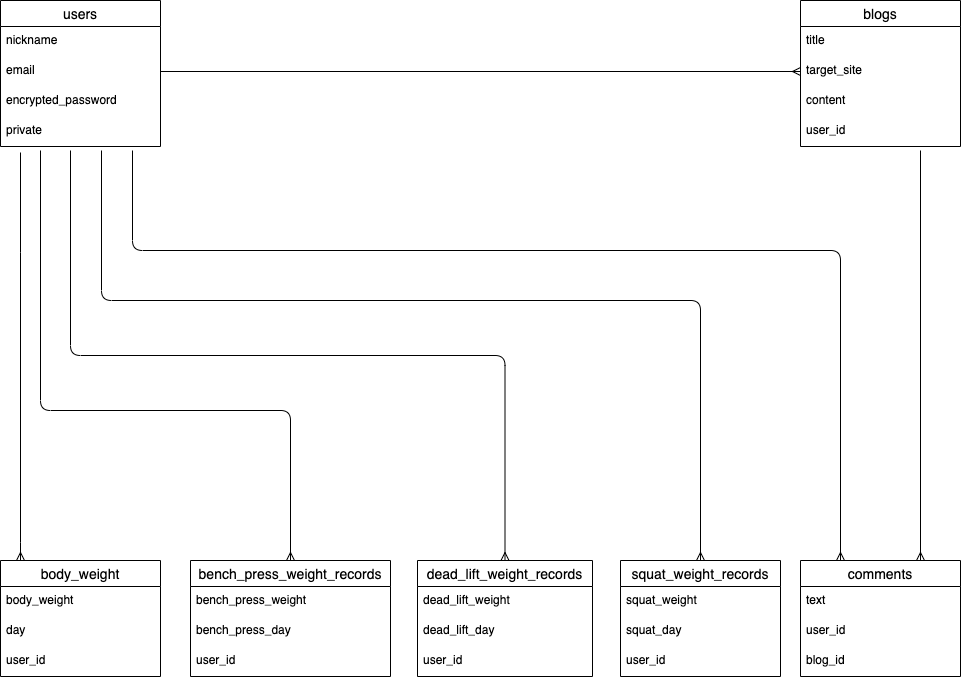

The diagram above was exported from draw.io. Its source (the exported page's mxGraphModel, read from the mxfile embedded in the PNG):
<mxGraphModel dx="298" dy="785" grid="1" gridSize="10" guides="1" tooltips="1" connect="1" arrows="1" fold="1" page="1" pageScale="1" pageWidth="1169" pageHeight="827" math="0" shadow="0">
  <root>
    <mxCell id="0" />
    <mxCell id="1" parent="0" />
    <mxCell id="6" value="body_weight" style="swimlane;fontStyle=0;childLayout=stackLayout;horizontal=1;startSize=26;horizontalStack=0;resizeParent=1;resizeParentMax=0;resizeLast=0;collapsible=1;marginBottom=0;align=center;fontSize=14;" parent="1" vertex="1">
      <mxGeometry x="80" y="640" width="160" height="116" as="geometry" />
    </mxCell>
    <mxCell id="7" value="body_weight" style="text;strokeColor=none;fillColor=none;spacingLeft=4;spacingRight=4;overflow=hidden;rotatable=0;points=[[0,0.5],[1,0.5]];portConstraint=eastwest;fontSize=12;" parent="6" vertex="1">
      <mxGeometry y="26" width="160" height="30" as="geometry" />
    </mxCell>
    <mxCell id="8" value="day" style="text;strokeColor=none;fillColor=none;spacingLeft=4;spacingRight=4;overflow=hidden;rotatable=0;points=[[0,0.5],[1,0.5]];portConstraint=eastwest;fontSize=12;" parent="6" vertex="1">
      <mxGeometry y="56" width="160" height="30" as="geometry" />
    </mxCell>
    <mxCell id="9" value="user_id" style="text;strokeColor=none;fillColor=none;spacingLeft=4;spacingRight=4;overflow=hidden;rotatable=0;points=[[0,0.5],[1,0.5]];portConstraint=eastwest;fontSize=12;" parent="6" vertex="1">
      <mxGeometry y="86" width="160" height="30" as="geometry" />
    </mxCell>
    <mxCell id="2" value="users" style="swimlane;fontStyle=0;childLayout=stackLayout;horizontal=1;startSize=26;horizontalStack=0;resizeParent=1;resizeParentMax=0;resizeLast=0;collapsible=1;marginBottom=0;align=center;fontSize=14;" parent="1" vertex="1">
      <mxGeometry x="80" y="80" width="160" height="146" as="geometry" />
    </mxCell>
    <mxCell id="3" value="nickname" style="text;strokeColor=none;fillColor=none;spacingLeft=4;spacingRight=4;overflow=hidden;rotatable=0;points=[[0,0.5],[1,0.5]];portConstraint=eastwest;fontSize=12;" parent="2" vertex="1">
      <mxGeometry y="26" width="160" height="30" as="geometry" />
    </mxCell>
    <mxCell id="4" value="email" style="text;strokeColor=none;fillColor=none;spacingLeft=4;spacingRight=4;overflow=hidden;rotatable=0;points=[[0,0.5],[1,0.5]];portConstraint=eastwest;fontSize=12;" parent="2" vertex="1">
      <mxGeometry y="56" width="160" height="30" as="geometry" />
    </mxCell>
    <mxCell id="5" value="encrypted_password" style="text;strokeColor=none;fillColor=none;spacingLeft=4;spacingRight=4;overflow=hidden;rotatable=0;points=[[0,0.5],[1,0.5]];portConstraint=eastwest;fontSize=12;" parent="2" vertex="1">
      <mxGeometry y="86" width="160" height="30" as="geometry" />
    </mxCell>
    <mxCell id="59" value="private" style="text;strokeColor=none;fillColor=none;spacingLeft=4;spacingRight=4;overflow=hidden;rotatable=0;points=[[0,0.5],[1,0.5]];portConstraint=eastwest;fontSize=12;" parent="2" vertex="1">
      <mxGeometry y="116" width="160" height="30" as="geometry" />
    </mxCell>
    <mxCell id="10" value="bench_press_weight_records" style="swimlane;fontStyle=0;childLayout=stackLayout;horizontal=1;startSize=26;horizontalStack=0;resizeParent=1;resizeParentMax=0;resizeLast=0;collapsible=1;marginBottom=0;align=center;fontSize=14;" parent="1" vertex="1">
      <mxGeometry x="270" y="640" width="200" height="116" as="geometry" />
    </mxCell>
    <mxCell id="12" value="bench_press_weight" style="text;strokeColor=none;fillColor=none;spacingLeft=4;spacingRight=4;overflow=hidden;rotatable=0;points=[[0,0.5],[1,0.5]];portConstraint=eastwest;fontSize=12;" parent="10" vertex="1">
      <mxGeometry y="26" width="200" height="30" as="geometry" />
    </mxCell>
    <mxCell id="35" value="bench_press_day" style="text;strokeColor=none;fillColor=none;spacingLeft=4;spacingRight=4;overflow=hidden;rotatable=0;points=[[0,0.5],[1,0.5]];portConstraint=eastwest;fontSize=12;" parent="10" vertex="1">
      <mxGeometry y="56" width="200" height="30" as="geometry" />
    </mxCell>
    <mxCell id="13" value="user_id" style="text;strokeColor=none;fillColor=none;spacingLeft=4;spacingRight=4;overflow=hidden;rotatable=0;points=[[0,0.5],[1,0.5]];portConstraint=eastwest;fontSize=12;" parent="10" vertex="1">
      <mxGeometry y="86" width="200" height="30" as="geometry" />
    </mxCell>
    <mxCell id="14" value="dead_lift_weight_records" style="swimlane;fontStyle=0;childLayout=stackLayout;horizontal=1;startSize=26;horizontalStack=0;resizeParent=1;resizeParentMax=0;resizeLast=0;collapsible=1;marginBottom=0;align=center;fontSize=14;" parent="1" vertex="1">
      <mxGeometry x="497" y="640" width="175" height="116" as="geometry" />
    </mxCell>
    <mxCell id="15" value="dead_lift_weight" style="text;strokeColor=none;fillColor=none;spacingLeft=4;spacingRight=4;overflow=hidden;rotatable=0;points=[[0,0.5],[1,0.5]];portConstraint=eastwest;fontSize=12;" parent="14" vertex="1">
      <mxGeometry y="26" width="175" height="30" as="geometry" />
    </mxCell>
    <mxCell id="16" value="dead_lift_day" style="text;strokeColor=none;fillColor=none;spacingLeft=4;spacingRight=4;overflow=hidden;rotatable=0;points=[[0,0.5],[1,0.5]];portConstraint=eastwest;fontSize=12;" parent="14" vertex="1">
      <mxGeometry y="56" width="175" height="30" as="geometry" />
    </mxCell>
    <mxCell id="17" value="user_id" style="text;strokeColor=none;fillColor=none;spacingLeft=4;spacingRight=4;overflow=hidden;rotatable=0;points=[[0,0.5],[1,0.5]];portConstraint=eastwest;fontSize=12;" parent="14" vertex="1">
      <mxGeometry y="86" width="175" height="30" as="geometry" />
    </mxCell>
    <mxCell id="18" value="squat_weight_records" style="swimlane;fontStyle=0;childLayout=stackLayout;horizontal=1;startSize=26;horizontalStack=0;resizeParent=1;resizeParentMax=0;resizeLast=0;collapsible=1;marginBottom=0;align=center;fontSize=14;" parent="1" vertex="1">
      <mxGeometry x="700" y="640" width="160" height="116" as="geometry" />
    </mxCell>
    <mxCell id="19" value="squat_weight" style="text;strokeColor=none;fillColor=none;spacingLeft=4;spacingRight=4;overflow=hidden;rotatable=0;points=[[0,0.5],[1,0.5]];portConstraint=eastwest;fontSize=12;" parent="18" vertex="1">
      <mxGeometry y="26" width="160" height="30" as="geometry" />
    </mxCell>
    <mxCell id="20" value="squat_day" style="text;strokeColor=none;fillColor=none;spacingLeft=4;spacingRight=4;overflow=hidden;rotatable=0;points=[[0,0.5],[1,0.5]];portConstraint=eastwest;fontSize=12;" parent="18" vertex="1">
      <mxGeometry y="56" width="160" height="30" as="geometry" />
    </mxCell>
    <mxCell id="21" value="user_id" style="text;strokeColor=none;fillColor=none;spacingLeft=4;spacingRight=4;overflow=hidden;rotatable=0;points=[[0,0.5],[1,0.5]];portConstraint=eastwest;fontSize=12;" parent="18" vertex="1">
      <mxGeometry y="86" width="160" height="30" as="geometry" />
    </mxCell>
    <mxCell id="22" value="comments" style="swimlane;fontStyle=0;childLayout=stackLayout;horizontal=1;startSize=26;horizontalStack=0;resizeParent=1;resizeParentMax=0;resizeLast=0;collapsible=1;marginBottom=0;align=center;fontSize=14;" parent="1" vertex="1">
      <mxGeometry x="880" y="640" width="160" height="116" as="geometry" />
    </mxCell>
    <mxCell id="23" value="text" style="text;strokeColor=none;fillColor=none;spacingLeft=4;spacingRight=4;overflow=hidden;rotatable=0;points=[[0,0.5],[1,0.5]];portConstraint=eastwest;fontSize=12;" parent="22" vertex="1">
      <mxGeometry y="26" width="160" height="30" as="geometry" />
    </mxCell>
    <mxCell id="24" value="user_id" style="text;strokeColor=none;fillColor=none;spacingLeft=4;spacingRight=4;overflow=hidden;rotatable=0;points=[[0,0.5],[1,0.5]];portConstraint=eastwest;fontSize=12;" parent="22" vertex="1">
      <mxGeometry y="56" width="160" height="30" as="geometry" />
    </mxCell>
    <mxCell id="25" value="blog_id" style="text;strokeColor=none;fillColor=none;spacingLeft=4;spacingRight=4;overflow=hidden;rotatable=0;points=[[0,0.5],[1,0.5]];portConstraint=eastwest;fontSize=12;" parent="22" vertex="1">
      <mxGeometry y="86" width="160" height="30" as="geometry" />
    </mxCell>
    <mxCell id="26" value="blogs" style="swimlane;fontStyle=0;childLayout=stackLayout;horizontal=1;startSize=26;horizontalStack=0;resizeParent=1;resizeParentMax=0;resizeLast=0;collapsible=1;marginBottom=0;align=center;fontSize=14;" parent="1" vertex="1">
      <mxGeometry x="880" y="80" width="160" height="146" as="geometry" />
    </mxCell>
    <mxCell id="27" value="title" style="text;strokeColor=none;fillColor=none;spacingLeft=4;spacingRight=4;overflow=hidden;rotatable=0;points=[[0,0.5],[1,0.5]];portConstraint=eastwest;fontSize=12;" parent="26" vertex="1">
      <mxGeometry y="26" width="160" height="30" as="geometry" />
    </mxCell>
    <mxCell id="28" value="target_site" style="text;strokeColor=none;fillColor=none;spacingLeft=4;spacingRight=4;overflow=hidden;rotatable=0;points=[[0,0.5],[1,0.5]];portConstraint=eastwest;fontSize=12;" parent="26" vertex="1">
      <mxGeometry y="56" width="160" height="30" as="geometry" />
    </mxCell>
    <mxCell id="29" value="content" style="text;strokeColor=none;fillColor=none;spacingLeft=4;spacingRight=4;overflow=hidden;rotatable=0;points=[[0,0.5],[1,0.5]];portConstraint=eastwest;fontSize=12;" parent="26" vertex="1">
      <mxGeometry y="86" width="160" height="30" as="geometry" />
    </mxCell>
    <mxCell id="63" value="user_id" style="text;strokeColor=none;fillColor=none;spacingLeft=4;spacingRight=4;overflow=hidden;rotatable=0;points=[[0,0.5],[1,0.5]];portConstraint=eastwest;fontSize=12;" parent="26" vertex="1">
      <mxGeometry y="116" width="160" height="30" as="geometry" />
    </mxCell>
    <mxCell id="44" value="" style="fontSize=12;html=1;endArrow=ERmany;rounded=0;startArrow=none;startFill=0;" parent="1" edge="1">
      <mxGeometry width="100" height="100" relative="1" as="geometry">
        <mxPoint x="100" y="232" as="sourcePoint" />
        <mxPoint x="100" y="640" as="targetPoint" />
        <Array as="points">
          <mxPoint x="100" y="332" />
          <mxPoint x="100" y="622" />
        </Array>
      </mxGeometry>
    </mxCell>
    <mxCell id="45" value="" style="edgeStyle=orthogonalEdgeStyle;fontSize=12;html=1;endArrow=ERmany;entryX=0.5;entryY=0;entryDx=0;entryDy=0;" parent="1" target="10" edge="1">
      <mxGeometry width="100" height="100" relative="1" as="geometry">
        <mxPoint x="120" y="230" as="sourcePoint" />
        <mxPoint x="130" y="200" as="targetPoint" />
        <Array as="points">
          <mxPoint x="120" y="490" />
          <mxPoint x="370" y="490" />
        </Array>
      </mxGeometry>
    </mxCell>
    <mxCell id="46" value="" style="edgeStyle=orthogonalEdgeStyle;fontSize=12;html=1;endArrow=ERmany;entryX=0.5;entryY=0;entryDx=0;entryDy=0;" parent="1" target="14" edge="1">
      <mxGeometry width="100" height="100" relative="1" as="geometry">
        <mxPoint x="150" y="230" as="sourcePoint" />
        <mxPoint x="580" y="430" as="targetPoint" />
        <Array as="points">
          <mxPoint x="150" y="435" />
          <mxPoint x="585" y="435" />
        </Array>
      </mxGeometry>
    </mxCell>
    <mxCell id="47" value="" style="edgeStyle=orthogonalEdgeStyle;fontSize=12;html=1;endArrow=ERmany;entryX=0.5;entryY=0;entryDx=0;entryDy=0;" parent="1" target="18" edge="1">
      <mxGeometry width="100" height="100" relative="1" as="geometry">
        <mxPoint x="181" y="230" as="sourcePoint" />
        <mxPoint x="580" y="430" as="targetPoint" />
        <Array as="points">
          <mxPoint x="181" y="380" />
          <mxPoint x="780" y="380" />
        </Array>
      </mxGeometry>
    </mxCell>
    <mxCell id="48" value="" style="fontSize=12;html=1;endArrow=ERmany;entryX=0.75;entryY=0;entryDx=0;entryDy=0;" parent="1" target="22" edge="1">
      <mxGeometry width="100" height="100" relative="1" as="geometry">
        <mxPoint x="1000" y="230" as="sourcePoint" />
        <mxPoint x="580" y="430" as="targetPoint" />
      </mxGeometry>
    </mxCell>
    <mxCell id="49" value="" style="fontSize=12;html=1;endArrow=ERmany;exitX=1;exitY=0.5;exitDx=0;exitDy=0;entryX=0;entryY=0.5;entryDx=0;entryDy=0;" parent="1" source="4" target="28" edge="1">
      <mxGeometry width="100" height="100" relative="1" as="geometry">
        <mxPoint x="520" y="188" as="sourcePoint" />
        <mxPoint x="620" y="88" as="targetPoint" />
      </mxGeometry>
    </mxCell>
    <mxCell id="50" value="" style="edgeStyle=orthogonalEdgeStyle;fontSize=12;html=1;endArrow=ERmany;" parent="1" edge="1">
      <mxGeometry width="100" height="100" relative="1" as="geometry">
        <mxPoint x="212" y="230" as="sourcePoint" />
        <mxPoint x="920" y="640" as="targetPoint" />
        <Array as="points">
          <mxPoint x="212" y="330" />
          <mxPoint x="920" y="330" />
          <mxPoint x="920" y="640" />
        </Array>
      </mxGeometry>
    </mxCell>
  </root>
</mxGraphModel>